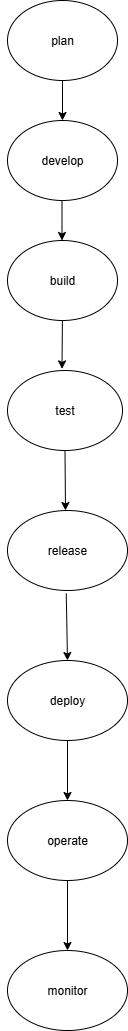

The diagram above was exported from draw.io. Its source (the exported page's mxGraphModel, read from the mxfile embedded in the PNG):
<mxGraphModel dx="738" dy="427" grid="1" gridSize="10" guides="1" tooltips="1" connect="1" arrows="1" fold="1" page="1" pageScale="1" pageWidth="850" pageHeight="1100" math="0" shadow="0">
  <root>
    <mxCell id="0" />
    <mxCell id="1" parent="0" />
    <mxCell id="9Hq5kfwao1B1zz0Xhzbg-10" style="edgeStyle=orthogonalEdgeStyle;rounded=0;orthogonalLoop=1;jettySize=auto;html=1;exitX=1;exitY=0.5;exitDx=0;exitDy=0;" edge="1" parent="1" source="9Hq5kfwao1B1zz0Xhzbg-1">
      <mxGeometry relative="1" as="geometry">
        <mxPoint x="410" y="70" as="targetPoint" />
      </mxGeometry>
    </mxCell>
    <mxCell id="9Hq5kfwao1B1zz0Xhzbg-19" style="edgeStyle=orthogonalEdgeStyle;rounded=0;orthogonalLoop=1;jettySize=auto;html=1;exitX=1;exitY=0.5;exitDx=0;exitDy=0;" edge="1" parent="1" source="9Hq5kfwao1B1zz0Xhzbg-1">
      <mxGeometry relative="1" as="geometry">
        <mxPoint x="430" y="70" as="targetPoint" />
      </mxGeometry>
    </mxCell>
    <mxCell id="9Hq5kfwao1B1zz0Xhzbg-30" value="" style="edgeStyle=orthogonalEdgeStyle;rounded=0;orthogonalLoop=1;jettySize=auto;html=1;" edge="1" parent="1" source="9Hq5kfwao1B1zz0Xhzbg-1" target="9Hq5kfwao1B1zz0Xhzbg-15">
      <mxGeometry relative="1" as="geometry" />
    </mxCell>
    <mxCell id="9Hq5kfwao1B1zz0Xhzbg-1" value="plan" style="ellipse;whiteSpace=wrap;html=1;" vertex="1" parent="1">
      <mxGeometry x="320" y="30" width="110" height="80" as="geometry" />
    </mxCell>
    <mxCell id="9Hq5kfwao1B1zz0Xhzbg-14" value="" style="endArrow=classic;html=1;rounded=0;" edge="1" parent="1">
      <mxGeometry width="50" height="50" relative="1" as="geometry">
        <mxPoint x="374.5" y="211" as="sourcePoint" />
        <mxPoint x="374.5" y="270" as="targetPoint" />
      </mxGeometry>
    </mxCell>
    <mxCell id="9Hq5kfwao1B1zz0Xhzbg-15" value="develop" style="ellipse;whiteSpace=wrap;html=1;" vertex="1" parent="1">
      <mxGeometry x="320" y="150" width="110" height="80" as="geometry" />
    </mxCell>
    <mxCell id="9Hq5kfwao1B1zz0Xhzbg-16" value="build" style="ellipse;whiteSpace=wrap;html=1;" vertex="1" parent="1">
      <mxGeometry x="320" y="270" width="110" height="80" as="geometry" />
    </mxCell>
    <mxCell id="9Hq5kfwao1B1zz0Xhzbg-21" value="" style="endArrow=classic;html=1;rounded=0;exitX=0.431;exitY=1.02;exitDx=0;exitDy=0;exitPerimeter=0;" edge="1" parent="1">
      <mxGeometry width="50" height="50" relative="1" as="geometry">
        <mxPoint x="374.9100000000001" y="350" as="sourcePoint" />
        <mxPoint x="374.5" y="398.4" as="targetPoint" />
      </mxGeometry>
    </mxCell>
    <mxCell id="9Hq5kfwao1B1zz0Xhzbg-38" style="edgeStyle=orthogonalEdgeStyle;rounded=0;orthogonalLoop=1;jettySize=auto;html=1;exitX=0;exitY=0.5;exitDx=0;exitDy=0;" edge="1" parent="1" source="9Hq5kfwao1B1zz0Xhzbg-31">
      <mxGeometry relative="1" as="geometry">
        <mxPoint x="320" y="440" as="targetPoint" />
      </mxGeometry>
    </mxCell>
    <mxCell id="9Hq5kfwao1B1zz0Xhzbg-31" value="test" style="ellipse;whiteSpace=wrap;html=1;" vertex="1" parent="1">
      <mxGeometry x="320" y="400" width="115" height="80" as="geometry" />
    </mxCell>
    <mxCell id="9Hq5kfwao1B1zz0Xhzbg-32" value="" style="endArrow=classic;html=1;rounded=0;exitX=0.5;exitY=1;exitDx=0;exitDy=0;" edge="1" parent="1" source="9Hq5kfwao1B1zz0Xhzbg-31">
      <mxGeometry width="50" height="50" relative="1" as="geometry">
        <mxPoint x="350" y="530" as="sourcePoint" />
        <mxPoint x="378" y="540" as="targetPoint" />
      </mxGeometry>
    </mxCell>
    <mxCell id="9Hq5kfwao1B1zz0Xhzbg-39" style="edgeStyle=orthogonalEdgeStyle;rounded=0;orthogonalLoop=1;jettySize=auto;html=1;exitX=0;exitY=0.5;exitDx=0;exitDy=0;" edge="1" parent="1" source="9Hq5kfwao1B1zz0Xhzbg-33">
      <mxGeometry relative="1" as="geometry">
        <mxPoint x="320" y="580" as="targetPoint" />
      </mxGeometry>
    </mxCell>
    <mxCell id="9Hq5kfwao1B1zz0Xhzbg-33" value="release" style="ellipse;whiteSpace=wrap;html=1;" vertex="1" parent="1">
      <mxGeometry x="320" y="540" width="120" height="80" as="geometry" />
    </mxCell>
    <mxCell id="9Hq5kfwao1B1zz0Xhzbg-34" value="" style="endArrow=classic;html=1;rounded=0;exitX=0.5;exitY=1;exitDx=0;exitDy=0;entryX=0.5;entryY=0;entryDx=0;entryDy=0;" edge="1" parent="1" target="9Hq5kfwao1B1zz0Xhzbg-35">
      <mxGeometry width="50" height="50" relative="1" as="geometry">
        <mxPoint x="378.76" y="623.04" as="sourcePoint" />
        <mxPoint x="376.2500000000001" y="690" as="targetPoint" />
      </mxGeometry>
    </mxCell>
    <mxCell id="9Hq5kfwao1B1zz0Xhzbg-35" value="deploy" style="ellipse;whiteSpace=wrap;html=1;" vertex="1" parent="1">
      <mxGeometry x="320" y="690" width="120" height="80" as="geometry" />
    </mxCell>
    <mxCell id="9Hq5kfwao1B1zz0Xhzbg-36" value="" style="endArrow=classic;html=1;rounded=0;" edge="1" parent="1">
      <mxGeometry width="50" height="50" relative="1" as="geometry">
        <mxPoint x="380" y="770" as="sourcePoint" />
        <mxPoint x="380" y="830" as="targetPoint" />
      </mxGeometry>
    </mxCell>
    <mxCell id="9Hq5kfwao1B1zz0Xhzbg-40" style="edgeStyle=orthogonalEdgeStyle;rounded=0;orthogonalLoop=1;jettySize=auto;html=1;exitX=0;exitY=0.5;exitDx=0;exitDy=0;" edge="1" parent="1" source="9Hq5kfwao1B1zz0Xhzbg-37">
      <mxGeometry relative="1" as="geometry">
        <mxPoint x="320" y="870" as="targetPoint" />
      </mxGeometry>
    </mxCell>
    <mxCell id="9Hq5kfwao1B1zz0Xhzbg-37" value="operate" style="ellipse;whiteSpace=wrap;html=1;" vertex="1" parent="1">
      <mxGeometry x="320" y="830" width="120" height="80" as="geometry" />
    </mxCell>
    <mxCell id="9Hq5kfwao1B1zz0Xhzbg-41" value="" style="endArrow=classic;html=1;rounded=0;exitX=0.5;exitY=1;exitDx=0;exitDy=0;" edge="1" parent="1" source="9Hq5kfwao1B1zz0Xhzbg-37">
      <mxGeometry width="50" height="50" relative="1" as="geometry">
        <mxPoint x="380" y="920" as="sourcePoint" />
        <mxPoint x="380" y="980" as="targetPoint" />
      </mxGeometry>
    </mxCell>
    <mxCell id="9Hq5kfwao1B1zz0Xhzbg-42" value="monitor" style="ellipse;whiteSpace=wrap;html=1;" vertex="1" parent="1">
      <mxGeometry x="320" y="980" width="120" height="80" as="geometry" />
    </mxCell>
  </root>
</mxGraphModel>